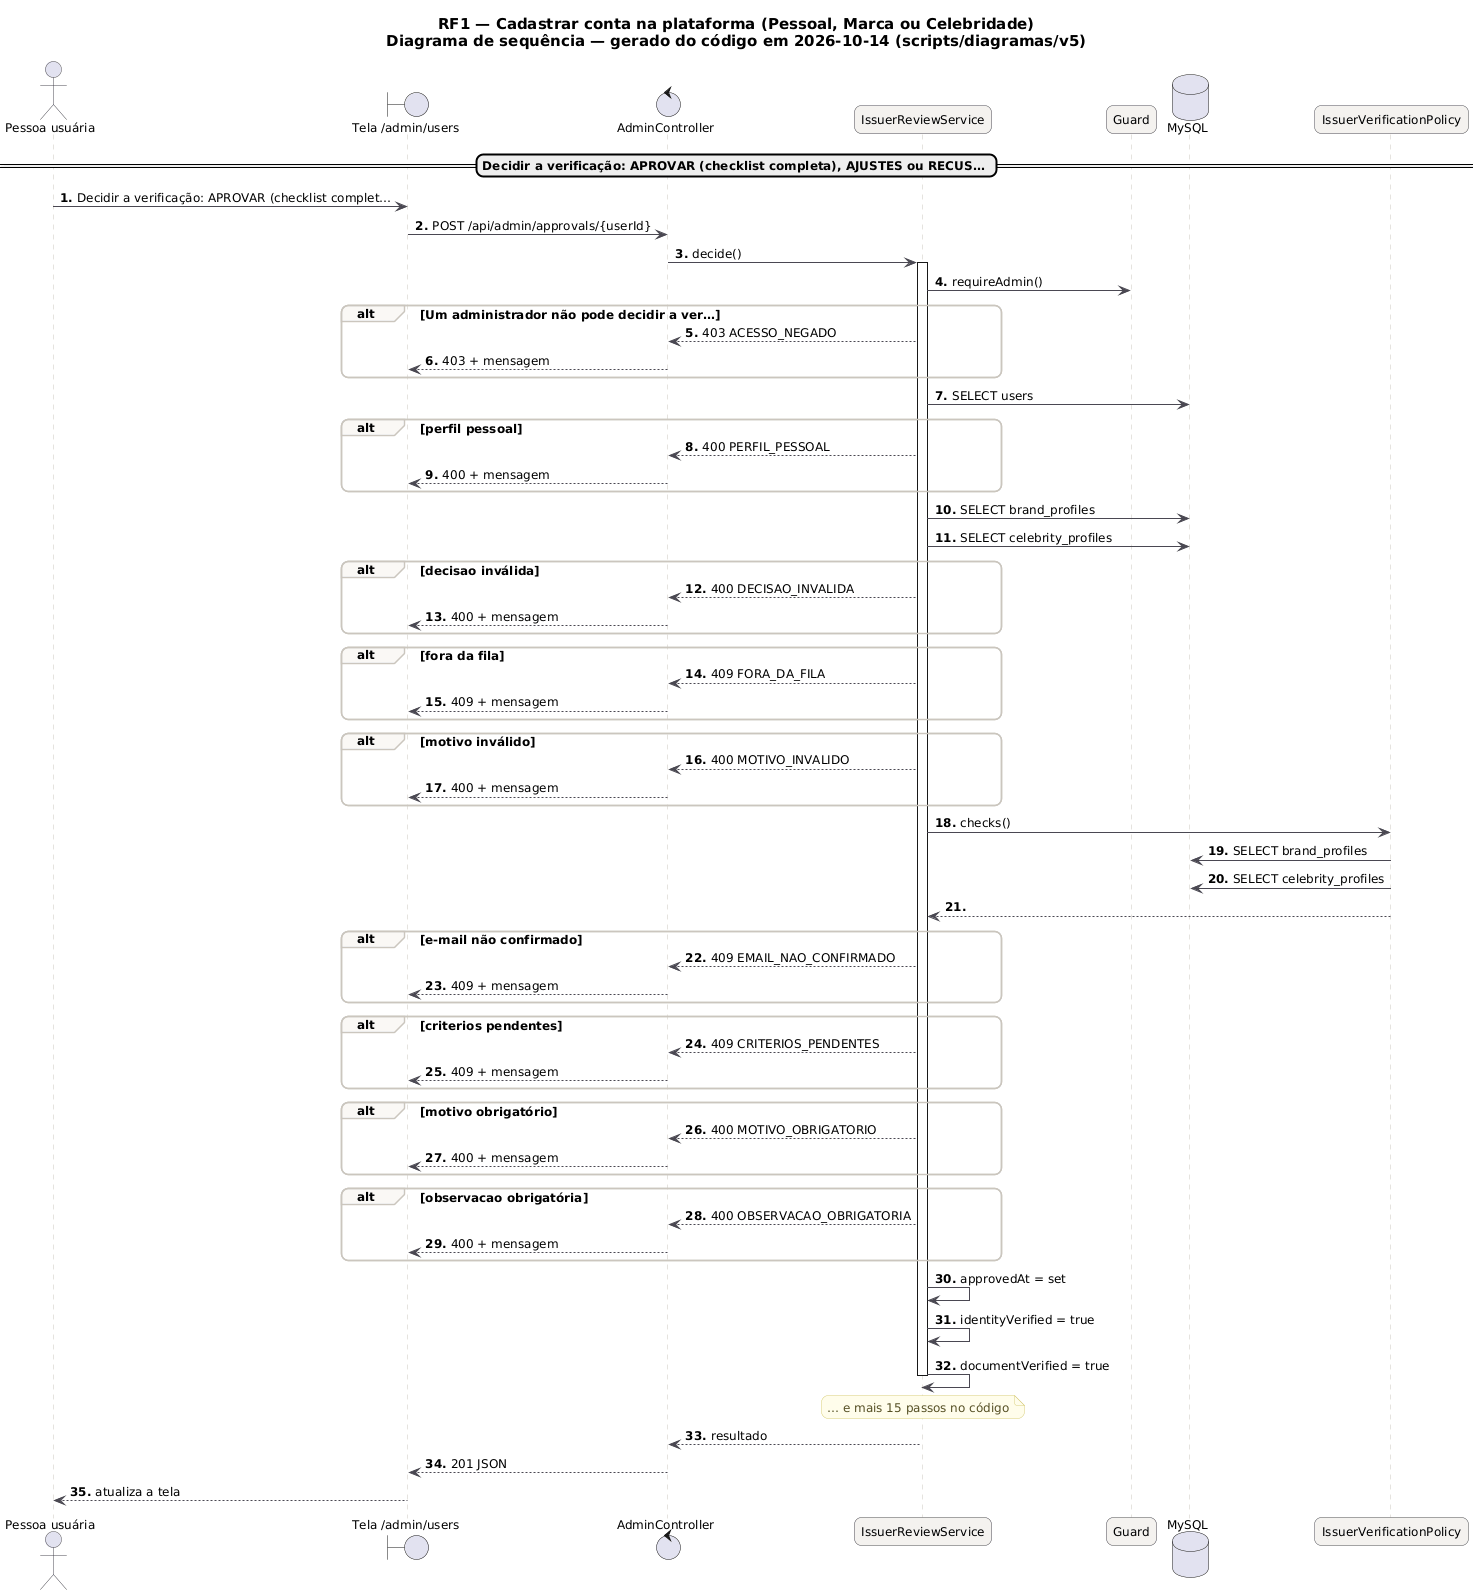

The diagram above was rendered by PlantUML. Its source (embedded in the PNG):
@startuml RF1_Sequencia_Verificacao
skinparam backgroundColor #FFFFFF
skinparam shadowing false
skinparam defaultFontName "DejaVu Sans"
skinparam defaultFontSize 12
skinparam titleFontSize 15
skinparam roundcorner 14
skinparam ArrowColor #52606D
skinparam note {
  BackgroundColor #FFFDEB
  BorderColor #D8CE78
  FontColor #554F24
}
skinparam sequence {
  ArrowColor #4A4852
  LifeLineBorderColor #CBC6BE
  ParticipantBackgroundColor #F4F2EF
  ParticipantBorderColor #4A4852
  ActorBorderColor #4A4852
  GroupBorderColor #CBC6BE
  GroupBackgroundColor #FAF8F5
}
autonumber "<b>0."
title RF1 — Cadastrar conta na plataforma (Pessoal, Marca ou Celebridade)\nDiagrama de sequência — gerado do código em 2026-10-14 (scripts/diagramas/v5)

actor "Pessoa usuária" as U
boundary "Tela /admin/users" as P
control "AdminController" as AdminController
participant "IssuerReviewService" as IssuerReviewService
participant "Guard" as Guard
database "MySQL" as DB_MySQL
participant "IssuerVerificationPolicy" as IssuerVerificationPolicy
== Decidir a verificação: APROVAR (checklist completa), AJUSTES ou RECUS… ==
U -> P : Decidir a verificação: APROVAR (checklist complet…
P -> AdminController : POST /api/admin/approvals/{userId}
AdminController -> IssuerReviewService : decide()
activate IssuerReviewService
IssuerReviewService -> Guard : requireAdmin()
alt Um administrador não pode decidir a ver…
IssuerReviewService --> AdminController : 403 ACESSO_NEGADO
AdminController --> P : 403 + mensagem
end
IssuerReviewService -> DB_MySQL : SELECT users
alt perfil pessoal
IssuerReviewService --> AdminController : 400 PERFIL_PESSOAL
AdminController --> P : 400 + mensagem
end
IssuerReviewService -> DB_MySQL : SELECT brand_profiles
IssuerReviewService -> DB_MySQL : SELECT celebrity_profiles
alt decisao inválida
IssuerReviewService --> AdminController : 400 DECISAO_INVALIDA
AdminController --> P : 400 + mensagem
end
alt fora da fila
IssuerReviewService --> AdminController : 409 FORA_DA_FILA
AdminController --> P : 409 + mensagem
end
alt motivo inválido
IssuerReviewService --> AdminController : 400 MOTIVO_INVALIDO
AdminController --> P : 400 + mensagem
end
IssuerReviewService -> IssuerVerificationPolicy : checks()
IssuerVerificationPolicy -> DB_MySQL : SELECT brand_profiles
IssuerVerificationPolicy -> DB_MySQL : SELECT celebrity_profiles
IssuerVerificationPolicy --> IssuerReviewService
alt e-mail não confirmado
IssuerReviewService --> AdminController : 409 EMAIL_NAO_CONFIRMADO
AdminController --> P : 409 + mensagem
end
alt criterios pendentes
IssuerReviewService --> AdminController : 409 CRITERIOS_PENDENTES
AdminController --> P : 409 + mensagem
end
alt motivo obrigatório
IssuerReviewService --> AdminController : 400 MOTIVO_OBRIGATORIO
AdminController --> P : 400 + mensagem
end
alt observacao obrigatória
IssuerReviewService --> AdminController : 400 OBSERVACAO_OBRIGATORIA
AdminController --> P : 400 + mensagem
end
IssuerReviewService -> IssuerReviewService : approvedAt = set
IssuerReviewService -> IssuerReviewService : identityVerified = true
IssuerReviewService -> IssuerReviewService : documentVerified = true
note over IssuerReviewService : … e mais 15 passos no código
deactivate IssuerReviewService
IssuerReviewService --> AdminController : resultado
AdminController --> P : 201 JSON
P --> U : atualiza a tela
@enduml